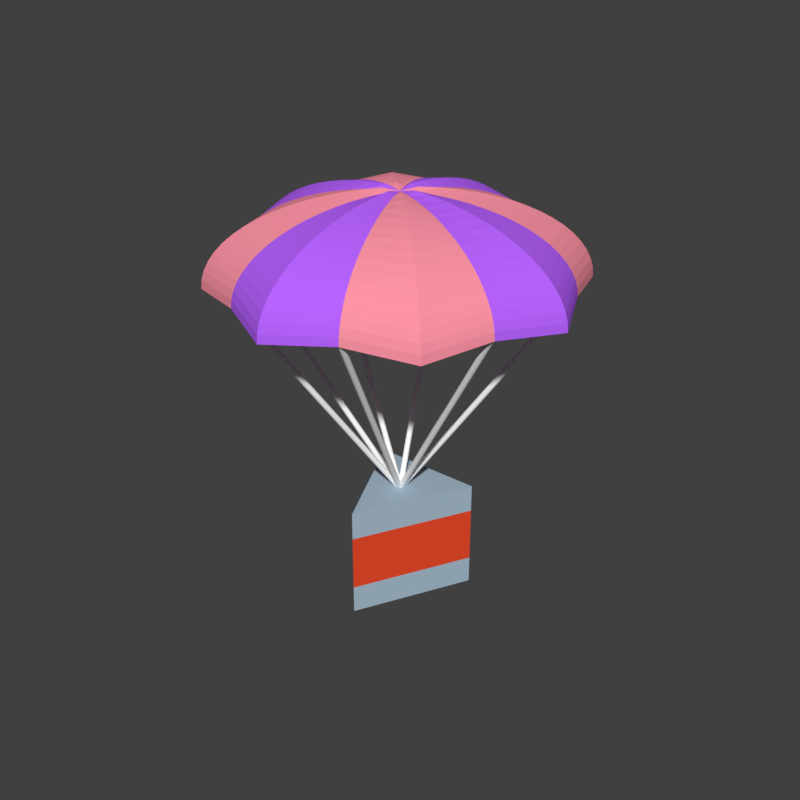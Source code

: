 # Source: ParachuteShields.blend  (saved by Blender 2.79.0; exported with 4.5.12 LTS)
import bpy
from mathutils import Matrix  # noqa: F401  (used for matrix-valued properties, if any)

bpy.ops.wm.read_factory_settings(use_empty=True)
scene = bpy.context.scene
scene.name = 'Scene'

# ---- collections
col_collection_1 = bpy.data.collections.new('Collection 1'); scene.collection.children.link(col_collection_1)

# ---- materials (node trees are filled in below, after node groups)
mat_shieldsgray = bpy.data.materials.new('ShieldsGray')
mat_shieldsgray.alpha_threshold = 0.0
mat_shieldsgray.use_transparent_shadow = False
mat_shieldsgray.diffuse_color = (0.3727, 0.4891, 0.5815, 1.0)
mat_shieldsgray.roughness = 0.5
mat_shieldsred = bpy.data.materials.new('ShieldsRed')
mat_shieldsred.alpha_threshold = 0.0
mat_shieldsred.use_transparent_shadow = False
mat_shieldsred.diffuse_color = (0.8, 0.0667, 0.02364, 1.0)
mat_shieldsred.roughness = 0.5
mat_parachutepink = bpy.data.materials.new('ParachutePink')
mat_parachutepink.alpha_threshold = 0.0
mat_parachutepink.use_transparent_shadow = False
mat_parachutepink.diffuse_color = (1.0, 0.3009, 0.3828, 1.0)
mat_parachutepink.roughness = 0.5
mat_parachutepink.specular_intensity = 0.0
mat_parachuteviolet = bpy.data.materials.new('ParachuteViolet')
mat_parachuteviolet.alpha_threshold = 0.0
mat_parachuteviolet.use_transparent_shadow = False
mat_parachuteviolet.diffuse_color = (0.4781, 0.1258, 1.0, 1.0)
mat_parachuteviolet.roughness = 0.5
mat_parachuteviolet.specular_intensity = 0.0
mat_string = bpy.data.materials.new('String')
mat_string.alpha_threshold = 0.0
mat_string.use_transparent_shadow = False
mat_string.diffuse_color = (1.0, 1.0, 1.0, 1.0)
mat_string.roughness = 0.5
mat_string.specular_intensity = 0.0

# ---- material node trees

# ---- world
world_world = bpy.data.worlds.new('World'); scene.world = world_world
world_world.color = (0.05088, 0.05088, 0.05088)
world_world.use_sun_shadow = False
world_world.sun_shadow_jitter_overblur = 0.0
world_world.cycles.sampling_method = 'MANUAL'

# ---- meshes
me_cube = bpy.data.meshes.new('Cube')
me_cube.from_pydata([(0.0, -4.0, 2.0), (-4.0, 4.0, 2.0), (-4.0, 4.0, 4.0), (0.0, -4.0, 4.0), (4.0, 4.0, 2.0), (4.0, 4.0, 4.0), (-4.0, 4.0, -2.0), (0.0, -4.0, -2.0), (4.0, 4.0, -2.0), (-4.0, 4.0, -4.0), (0.0, -4.0, -4.0), (4.0, 4.0, -4.0)], [], [(0, 3, 2, 1), (1, 2, 5, 4), (4, 5, 3, 0), (4, 0, 7, 8), (5, 2, 3), (8, 7, 10, 11), (1, 4, 8, 6), (0, 1, 6, 7), (9, 11, 10), (6, 8, 11, 9), (7, 6, 9, 10)])
me_cube.polygons.foreach_set('material_index', [0, 0, 0, 1, 0, 0, 1, 1, 0, 0, 0])
me_cube.materials.append(mat_shieldsgray)
me_cube.materials.append(mat_shieldsred)
me_cube.use_remesh_preserve_volume = False
me_cube.use_remesh_preserve_attributes = False
me_cube.use_mirror_vertex_groups = False
me_cube.update()
me_sphere_001 = bpy.data.meshes.new('Sphere.001')
me_sphere_001.from_pydata([(0.0, 1.176, 11.94), (0.0, 2.341, 11.77), (0.0, 4.592, 11.09), (0.0, 5.657, 10.58), (0.0, 6.667, 9.978), (0.0, 8.485, 8.485), (0.0, 9.276, 7.613), (0.0, 9.978, 6.667), (0.0, 11.09, 4.592), (0.0, 11.48, 3.483), (0.0, 11.77, 2.341), (0.0, 12.0, -1.955e-06), (0.4051, 0.978, 11.48), (0.8063, 1.947, 11.33), (1.2, 2.896, 11.07), (1.582, 3.818, 10.71), (1.948, 4.704, 10.26), (2.296, 5.543, 9.716), (2.622, 6.33, 9.085), (2.922, 7.055, 8.373), (3.195, 7.713, 7.588), (3.436, 8.296, 6.737), (3.645, 8.8, 5.827), (3.818, 9.218, 4.869), (3.955, 9.548, 3.871), (4.054, 9.786, 2.843), (4.113, 9.93, 1.795), (4.133, 9.978, 0.7364), (0.8317, 0.8317, 11.94), (1.655, 1.655, 11.77), (2.463, 2.463, 11.48), (3.247, 3.247, 11.09), (4.0, 4.0, 10.58), (4.714, 4.714, 9.978), (5.383, 5.383, 9.276), (6.0, 6.0, 8.485), (6.559, 6.559, 7.613), (7.055, 7.055, 6.667), (7.483, 7.483, 5.657), (7.839, 7.839, 4.592), (8.12, 8.12, 3.483), (8.322, 8.322, 2.341), (8.444, 8.444, 1.176), (8.485, 8.485, -1.955e-06), (0.978, 0.4051, 11.49), (1.947, 0.8063, 11.33), (2.896, 1.2, 11.08), (3.818, 1.582, 10.72), (4.704, 1.948, 10.26), (5.543, 2.296, 9.72), (6.33, 2.622, 9.089), (7.055, 2.922, 8.377), (7.713, 3.195, 7.592), (8.296, 3.436, 6.74), (8.8, 3.645, 5.831), (9.218, 3.818, 4.873), (9.548, 3.955, 3.875), (9.786, 4.054, 2.847), (9.93, 4.113, 1.799), (9.978, 4.133, 0.7402), (1.176, -9.823e-06, 11.94), (2.341, -9.853e-06, 11.77), (3.483, -1.015e-05, 11.48), (4.592, -1.027e-05, 11.09), (5.657, -1.015e-05, 10.58), (6.667, -1.099e-05, 9.978), (7.613, -1.099e-05, 9.276), (8.485, -1.075e-05, 8.485), (9.276, -1.051e-05, 7.613), (9.978, -1.122e-05, 6.667), (10.58, -1.146e-05, 5.657), (11.09, -1.146e-05, 4.592), (11.48, -1.122e-05, 3.483), (11.77, -1.17e-05, 2.341), (11.94, -1.218e-05, 1.176), (12.0, -1.265e-05, -1.955e-06), (0.978, -0.4051, 11.49), (1.947, -0.8063, 11.33), (2.896, -1.2, 11.07), (3.818, -1.582, 10.72), (4.704, -1.948, 10.26), (5.543, -2.296, 9.719), (6.33, -2.622, 9.087), (7.055, -2.922, 8.376), (7.713, -3.195, 7.59), (8.296, -3.436, 6.739), (8.8, -3.645, 5.83), (9.218, -3.818, 4.872), (9.548, -3.955, 3.874), (9.786, -4.054, 2.846), (9.93, -4.113, 1.797), (9.978, -4.133, 0.7388), (0.8317, -0.8317, 11.94), (1.655, -1.655, 11.77), (2.463, -2.463, 11.48), (3.247, -3.247, 11.09), (4.0, -4.0, 10.58), (4.714, -4.714, 9.978), (5.383, -5.383, 9.276), (6.0, -6.0, 8.485), (6.559, -6.559, 7.613), (7.055, -7.055, 6.667), (7.483, -7.483, 5.657), (7.839, -7.839, 4.592), (8.12, -8.12, 3.483), (8.322, -8.322, 2.341), (8.444, -8.444, 1.176), (8.485, -8.485, -1.955e-06), (0.4051, -0.978, 11.49), (0.8063, -1.947, 11.33), (1.2, -2.896, 11.07), (1.582, -3.818, 10.72), (1.948, -4.704, 10.26), (2.296, -5.543, 9.717), (2.622, -6.33, 9.086), (2.922, -7.055, 8.374), (3.195, -7.713, 7.589), (3.436, -8.296, 6.738), (3.645, -8.8, 5.829), (3.818, -9.218, 4.871), (3.955, -9.548, 3.873), (4.054, -9.786, 2.845), (4.113, -9.93, 1.796), (4.133, -9.978, 0.7375), (-3.969e-07, -1.176, 11.94), (-4.863e-07, -2.341, 11.77), (-1.202e-06, -3.483, 11.48), (-1.082e-06, -4.592, 11.09), (-1.44e-06, -5.657, 10.58), (-2.274e-06, -6.667, 9.978), (-2.751e-06, -7.613, 9.276), (-2.513e-06, -8.485, 8.485), (-2.513e-06, -9.276, 7.613), (-3.705e-06, -9.978, 6.667), (-4.182e-06, -10.58, 5.657), (-3.943e-06, -11.09, 4.592), (-2.99e-06, -11.48, 3.483), (-3.943e-06, -11.77, 2.341), (-4.42e-06, -11.94, 1.176), (-4.897e-06, -12.0, -1.955e-06), (-0.4051, -0.978, 11.48), (-0.8063, -1.947, 11.33), (-1.2, -2.896, 11.07), (-1.582, -3.818, 10.71), (-1.948, -4.704, 10.26), (-2.296, -5.543, 9.716), (-2.622, -6.33, 9.085), (-2.922, -7.055, 8.373), (-3.195, -7.713, 7.588), (-3.436, -8.296, 6.737), (-3.645, -8.8, 5.827), (-3.818, -9.218, 4.869), (-3.955, -9.548, 3.871), (-4.054, -9.786, 2.843), (-4.113, -9.93, 1.795), (-4.133, -9.978, 0.7364), (-0.8317, -0.8317, 11.94), (-1.655, -1.655, 11.77), (-2.463, -2.463, 11.48), (-3.247, -3.247, 11.09), (-4.0, -4.0, 10.58), (-4.714, -4.714, 9.978), (-5.383, -5.383, 9.276), (-6.0, -6.0, 8.485), (-6.559, -6.559, 7.613), (-7.055, -7.055, 6.667), (-7.483, -7.483, 5.657), (-7.839, -7.839, 4.592), (-8.12, -8.12, 3.483), (-8.322, -8.322, 2.341), (-8.444, -8.444, 1.176), (-8.485, -8.485, -1.955e-06), (-5.958e-06, -1.189e-05, 11.41), (-0.978, -0.4051, 11.49), (-1.947, -0.8063, 11.33), (-2.896, -1.2, 11.08), (-3.818, -1.582, 10.72), (-4.704, -1.948, 10.26), (-5.543, -2.296, 9.72), (-6.33, -2.622, 9.089), (-7.055, -2.922, 8.377), (-7.713, -3.195, 7.592), (-8.296, -3.436, 6.74), (-8.8, -3.645, 5.831), (-9.218, -3.818, 4.873), (-9.548, -3.955, 3.875), (-9.786, -4.054, 2.847), (-9.93, -4.113, 1.799), (-9.978, -4.133, 0.7402), (-1.176, -9.048e-06, 11.94), (-2.341, -8.601e-06, 11.77), (-3.483, -7.767e-06, 11.48), (-4.592, -8.005e-06, 11.09), (-5.657, -7.409e-06, 10.58), (-6.667, -6.932e-06, 9.978), (-7.613, -5.978e-06, 9.276), (-8.485, -6.694e-06, 8.485), (-9.276, -6.455e-06, 7.613), (-9.978, -5.502e-06, 6.667), (-10.58, -5.025e-06, 5.657), (-11.09, -4.548e-06, 4.592), (-11.48, -6.455e-06, 3.483), (-11.77, -5.025e-06, 2.341), (-11.94, -4.071e-06, 1.176), (-12.0, -5.025e-06, -1.955e-06), (-0.978, 0.4051, 11.49), (-1.947, 0.8063, 11.33), (-2.896, 1.2, 11.07), (-3.818, 1.582, 10.72), (-4.704, 1.948, 10.26), (-5.543, 2.296, 9.719), (-6.33, 2.622, 9.087), (-7.055, 2.922, 8.376), (-7.713, 3.195, 7.59), (-8.296, 3.436, 6.739), (-8.8, 3.645, 5.83), (-9.218, 3.818, 4.872), (-9.548, 3.955, 3.874), (-9.786, 4.054, 2.846), (-9.93, 4.113, 1.797), (-9.978, 4.133, 0.7388), (-0.8317, 0.8317, 11.94), (-1.655, 1.655, 11.77), (-2.463, 2.463, 11.48), (-3.247, 3.247, 11.09), (-4.0, 4.0, 10.58), (-4.714, 4.714, 9.978), (-5.383, 5.383, 9.276), (-6.0, 6.0, 8.485), (-6.559, 6.559, 7.613), (-7.055, 7.055, 6.667), (-7.483, 7.483, 5.657), (-7.839, 7.839, 4.592), (-8.12, 8.12, 3.483), (-8.322, 8.322, 2.341), (-8.444, 8.444, 1.176), (-8.485, 8.485, -1.955e-06), (-0.4051, 0.978, 11.49), (-0.8063, 1.947, 11.33), (-1.2, 2.896, 11.07), (-1.582, 3.818, 10.72), (-1.948, 4.704, 10.26), (-2.296, 5.543, 9.717), (-2.622, 6.33, 9.086), (-2.922, 7.055, 8.374), (-3.195, 7.713, 7.589), (-3.436, 8.296, 6.738), (-3.645, 8.8, 5.829), (-3.818, 9.218, 4.871), (-3.955, 9.548, 3.873), (-4.054, 9.786, 2.845), (-4.113, 9.93, 1.796), (-4.133, 9.978, 0.7375), (2.375e-06, 3.483, 11.48), (4.163e-06, 7.613, 9.276), (5.117e-06, 10.58, 5.657), (5.593e-06, 11.94, 1.176), (0.0002809, 1.109, 12.44), (0.0002356, 2.395, 12.27), (0.0001357, 4.764, 11.56), (0.0001074, 5.878, 11.03), (8.66e-05, 6.933, 10.4), (5.814e-05, 8.832, 8.846), (4.774e-05, 9.657, 7.936), (3.844e-05, 10.39, 6.951), (2.346e-05, 11.55, 4.788), (1.716e-05, 11.96, 3.631), (1.069e-05, 12.26, 2.44), (0.4289, 1.035, 11.98), (0.8652, 2.089, 11.8), (1.269, 3.064, 11.54), (1.665, 4.02, 11.16), (2.046, 4.94, 10.69), (2.409, 5.815, 10.12), (2.748, 6.635, 9.46), (3.062, 7.392, 8.716), (3.346, 8.078, 7.895), (3.598, 8.686, 7.005), (3.815, 9.211, 6.055), (3.996, 9.648, 5.054), (4.139, 9.992, 4.012), (4.241, 10.24, 2.938), (4.304, 10.39, 1.844), (4.324, 10.44, 0.7597), (2.299e-05, 12.5, 0.02578), (0.7835, 0.7848, 12.44), (1.693, 1.694, 12.27), (2.546, 2.547, 11.97), (3.368, 3.369, 11.56), (4.156, 4.156, 11.03), (4.902, 4.903, 10.4), (5.601, 5.601, 9.67), (6.245, 6.245, 8.846), (6.829, 6.829, 7.936), (7.346, 7.346, 6.951), (7.793, 7.793, 5.898), (8.165, 8.165, 4.788), (8.458, 8.458, 3.631), (8.669, 8.669, 2.44), (8.796, 8.796, 1.225), (8.838, 8.838, 0.02578), (1.034, 0.4284, 11.98), (2.088, 0.8651, 11.81), (3.064, 1.269, 11.54), (4.02, 1.665, 11.17), (4.94, 2.046, 10.69), (5.815, 2.409, 10.12), (6.635, 2.748, 9.464), (7.392, 3.062, 8.72), (8.078, 3.346, 7.899), (8.686, 3.598, 7.009), (9.211, 3.815, 6.059), (9.648, 3.996, 5.058), (9.992, 4.139, 4.016), (10.24, 4.241, 2.942), (10.39, 4.304, 1.847), (10.44, 4.324, 0.7635), (1.109, -0.0003558, 12.44), (2.395, -0.0002997, 12.27), (3.601, -0.0002274, 11.97), (4.764, -0.000177, 11.56), (5.878, -0.0001419, 11.03), (6.933, -0.0001176, 10.4), (7.921, -9.819e-05, 9.67), (8.832, -8.241e-05, 8.846), (9.657, -6.919e-05, 7.936), (10.39, -5.895e-05, 6.951), (11.02, -4.947e-05, 5.898), (11.55, -4.07e-05, 4.788), (11.96, -3.23e-05, 3.631), (12.26, -2.528e-05, 2.44), (12.44, -1.859e-05, 1.225), (12.5, -4.182e-05, 0.02578), (1.035, -0.4286, 11.98), (2.089, -0.8651, 11.81), (3.064, -1.269, 11.54), (4.02, -1.665, 11.17), (4.94, -2.046, 10.69), (5.815, -2.409, 10.12), (6.635, -2.748, 9.463), (7.392, -3.062, 8.718), (8.078, -3.346, 7.897), (8.686, -3.598, 7.008), (9.211, -3.815, 6.058), (9.648, -3.996, 5.057), (9.992, -4.139, 4.014), (10.24, -4.241, 2.941), (10.39, -4.304, 1.846), (10.44, -4.324, 0.7621), (0.7839, -0.7843, 12.44), (1.693, -1.694, 12.27), (2.546, -2.546, 11.97), (3.369, -3.369, 11.56), (4.156, -4.156, 11.03), (4.902, -4.903, 10.4), (5.601, -5.601, 9.67), (6.245, -6.245, 8.846), (6.829, -6.829, 7.936), (7.346, -7.346, 6.951), (7.793, -7.793, 5.898), (8.165, -8.165, 4.788), (8.458, -8.458, 3.631), (8.669, -8.669, 2.44), (8.796, -8.796, 1.225), (8.838, -8.838, 0.02578), (0.4287, -1.035, 11.98), (0.8652, -2.089, 11.81), (1.269, -3.064, 11.54), (1.665, -4.02, 11.17), (2.046, -4.94, 10.69), (2.409, -5.815, 10.12), (2.748, -6.635, 9.461), (3.062, -7.392, 8.717), (3.346, -8.078, 7.896), (3.598, -8.686, 7.006), (3.815, -9.211, 6.056), (3.996, -9.648, 5.055), (4.139, -9.992, 4.013), (4.241, -10.24, 2.939), (4.304, -10.39, 1.845), (4.324, -10.44, 0.7608), (-0.0002812, -1.109, 12.44), (-0.0002363, -2.395, 12.27), (-0.0001782, -3.601, 11.97), (-0.000137, -4.764, 11.56), (-0.000109, -5.878, 11.03), (-8.917e-05, -6.933, 10.4), (-7.389e-05, -7.921, 9.67), (-6.093e-05, -8.832, 8.846), (-5.038e-05, -9.657, 7.936), (-4.274e-05, -10.39, 6.951), (-3.532e-05, -11.02, 5.898), (-2.794e-05, -11.55, 4.788), (-2.023e-05, -11.96, 3.631), (-1.517e-05, -12.26, 2.44), (-9.744e-06, -12.44, 1.225), (-2.878e-05, -12.5, 0.02578), (-0.4289, -1.035, 11.98), (-0.8652, -2.089, 11.8), (-1.269, -3.064, 11.54), (-1.665, -4.02, 11.16), (-2.046, -4.94, 10.69), (-2.409, -5.815, 10.12), (-2.748, -6.635, 9.46), (-3.062, -7.392, 8.716), (-3.346, -8.078, 7.895), (-3.598, -8.686, 7.005), (-3.815, -9.211, 6.055), (-3.996, -9.648, 5.054), (-4.139, -9.992, 4.012), (-4.241, -10.24, 2.938), (-4.304, -10.39, 1.844), (-4.324, -10.44, 0.7597), (-0.7834, -0.7848, 12.44), (-1.693, -1.694, 12.27), (-2.546, -2.547, 11.97), (-3.368, -3.369, 11.56), (-4.156, -4.156, 11.03), (-4.902, -4.903, 10.4), (-5.601, -5.601, 9.67), (-6.245, -6.245, 8.846), (-6.829, -6.829, 7.936), (-7.346, -7.346, 6.951), (-7.793, -7.793, 5.898), (-8.165, -8.165, 4.788), (-8.458, -8.458, 3.631), (-8.669, -8.669, 2.44), (-8.796, -8.796, 1.225), (-8.838, -8.838, 0.02578), (-5.349e-06, -1.164e-05, 11.91), (-1.034, -0.4284, 11.98), (-2.088, -0.8651, 11.81), (-3.064, -1.269, 11.54), (-4.02, -1.665, 11.17), (-4.94, -2.046, 10.69), (-5.815, -2.409, 10.12), (-6.635, -2.748, 9.464), (-7.392, -3.062, 8.72), (-8.078, -3.346, 7.899), (-8.686, -3.598, 7.009), (-9.211, -3.815, 6.059), (-9.648, -3.996, 5.058), (-9.992, -4.139, 4.016), (-10.24, -4.241, 2.942), (-10.39, -4.304, 1.847), (-10.44, -4.324, 0.7635), (-1.109, 0.0003369, 12.44), (-2.395, 0.0002812, 12.27), (-3.601, 0.0002096, 11.97), (-4.764, 0.0001588, 11.56), (-5.878, 0.0001245, 11.03), (-6.933, 9.968e-05, 10.4), (-7.921, 8.14e-05, 9.67), (-8.832, 6.504e-05, 8.846), (-9.657, 5.237e-05, 7.936), (-10.39, 4.232e-05, 6.951), (-11.02, 3.305e-05, 5.898), (-11.55, 2.494e-05, 4.788), (-11.96, 1.463e-05, 3.631), (-12.26, 8.707e-06, 2.44), (-12.44, 2.594e-06, 1.225), (-12.5, 2.411e-05, 0.02578), (-1.035, 0.4285, 11.98), (-2.089, 0.8651, 11.81), (-3.064, 1.269, 11.54), (-4.02, 1.665, 11.17), (-4.94, 2.046, 10.69), (-5.815, 2.409, 10.12), (-6.635, 2.748, 9.463), (-7.392, 3.062, 8.718), (-8.078, 3.346, 7.897), (-8.686, 3.598, 7.008), (-9.211, 3.815, 6.058), (-9.648, 3.996, 5.057), (-9.992, 4.139, 4.014), (-10.24, 4.241, 2.941), (-10.39, 4.304, 1.846), (-10.44, 4.324, 0.7621), (-0.7839, 0.7843, 12.44), (-1.693, 1.694, 12.27), (-2.546, 2.546, 11.97), (-3.369, 3.369, 11.56), (-4.156, 4.156, 11.03), (-4.902, 4.903, 10.4), (-5.601, 5.601, 9.67), (-6.245, 6.245, 8.846), (-6.829, 6.829, 7.936), (-7.346, 7.346, 6.951), (-7.793, 7.793, 5.898), (-8.165, 8.165, 4.788), (-8.458, 8.458, 3.631), (-8.669, 8.669, 2.44), (-8.796, 8.796, 1.225), (-8.838, 8.838, 0.02578), (-0.4287, 1.035, 11.98), (-0.8652, 2.089, 11.81), (-1.269, 3.064, 11.54), (-1.665, 4.02, 11.17), (-2.046, 4.94, 10.69), (-2.409, 5.815, 10.12), (-2.748, 6.635, 9.461), (-3.062, 7.392, 8.717), (-3.346, 8.078, 7.896), (-3.598, 8.686, 7.006), (-3.815, 9.211, 6.056), (-3.996, 9.648, 5.055), (-4.139, 9.992, 4.013), (-4.241, 10.24, 2.939), (-4.304, 10.39, 1.845), (-4.324, 10.44, 0.7608), (3.654e-05, 11.02, 5.898), (1.14e-05, 12.44, 1.225), (0.0001796, 3.601, 11.97), (7.555e-05, 7.921, 9.67)], [], [(256, 26, 25, 10), (1, 13, 12, 0), (11, 27, 26, 256), (253, 14, 13, 1), (2, 15, 14, 253), (3, 16, 15, 2), (4, 17, 16, 3), (254, 18, 17, 4), (5, 19, 18, 254), (6, 20, 19, 5), (7, 21, 20, 6), (255, 22, 21, 7), (8, 23, 22, 255), (9, 24, 23, 8), (10, 25, 24, 9), (0, 12, 172), (21, 37, 36, 20), (22, 38, 37, 21), (23, 39, 38, 22), (24, 40, 39, 23), (25, 41, 40, 24), (12, 28, 172), (26, 42, 41, 25), (13, 29, 28, 12), (27, 43, 42, 26), (14, 30, 29, 13), (15, 31, 30, 14), (16, 32, 31, 15), (17, 33, 32, 16), (18, 34, 33, 17), (19, 35, 34, 18), (20, 36, 35, 19), (39, 55, 54, 38), (40, 56, 55, 39), (41, 57, 56, 40), (28, 44, 172), (42, 58, 57, 41), (29, 45, 44, 28), (43, 59, 58, 42), (30, 46, 45, 29), (31, 47, 46, 30), (32, 48, 47, 31), (33, 49, 48, 32), (34, 50, 49, 33), (35, 51, 50, 34), (36, 52, 51, 35), (37, 53, 52, 36), (38, 54, 53, 37), (57, 73, 72, 56), (44, 60, 172), (58, 74, 73, 57), (45, 61, 60, 44), (59, 75, 74, 58), (46, 62, 61, 45), (47, 63, 62, 46), (48, 64, 63, 47), (49, 65, 64, 48), (50, 66, 65, 49), (51, 67, 66, 50), (52, 68, 67, 51), (53, 69, 68, 52), (54, 70, 69, 53), (55, 71, 70, 54), (56, 72, 71, 55), (61, 77, 76, 60), (75, 91, 90, 74), (62, 78, 77, 61), (63, 79, 78, 62), (64, 80, 79, 63), (65, 81, 80, 64), (66, 82, 81, 65), (67, 83, 82, 66), (68, 84, 83, 67), (69, 85, 84, 68), (70, 86, 85, 69), (71, 87, 86, 70), (72, 88, 87, 71), (73, 89, 88, 72), (60, 76, 172), (74, 90, 89, 73), (79, 95, 94, 78), (80, 96, 95, 79), (81, 97, 96, 80), (82, 98, 97, 81), (83, 99, 98, 82), (84, 100, 99, 83), (85, 101, 100, 84), (86, 102, 101, 85), (87, 103, 102, 86), (88, 104, 103, 87), (89, 105, 104, 88), (76, 92, 172), (90, 106, 105, 89), (77, 93, 92, 76), (91, 107, 106, 90), (78, 94, 93, 77), (97, 113, 112, 96), (98, 114, 113, 97), (99, 115, 114, 98), (100, 116, 115, 99), (101, 117, 116, 100), (102, 118, 117, 101), (103, 119, 118, 102), (104, 120, 119, 103), (105, 121, 120, 104), (92, 108, 172), (106, 122, 121, 105), (93, 109, 108, 92), (107, 123, 122, 106), (94, 110, 109, 93), (95, 111, 110, 94), (96, 112, 111, 95), (115, 131, 130, 114), (116, 132, 131, 115), (117, 133, 132, 116), (118, 134, 133, 117), (119, 135, 134, 118), (120, 136, 135, 119), (121, 137, 136, 120), (108, 124, 172), (122, 138, 137, 121), (109, 125, 124, 108), (123, 139, 138, 122), (110, 126, 125, 109), (111, 127, 126, 110), (112, 128, 127, 111), (113, 129, 128, 112), (114, 130, 129, 113), (133, 149, 148, 132), (134, 150, 149, 133), (135, 151, 150, 134), (136, 152, 151, 135), (137, 153, 152, 136), (124, 140, 172), (138, 154, 153, 137), (125, 141, 140, 124), (139, 155, 154, 138), (126, 142, 141, 125), (127, 143, 142, 126), (128, 144, 143, 127), (129, 145, 144, 128), (130, 146, 145, 129), (131, 147, 146, 130), (132, 148, 147, 131), (151, 167, 166, 150), (152, 168, 167, 151), (153, 169, 168, 152), (140, 156, 172), (154, 170, 169, 153), (141, 157, 156, 140), (155, 171, 170, 154), (142, 158, 157, 141), (143, 159, 158, 142), (144, 160, 159, 143), (145, 161, 160, 144), (146, 162, 161, 145), (147, 163, 162, 146), (148, 164, 163, 147), (149, 165, 164, 148), (150, 166, 165, 149), (169, 186, 185, 168), (156, 173, 172), (170, 187, 186, 169), (157, 174, 173, 156), (171, 188, 187, 170), (158, 175, 174, 157), (159, 176, 175, 158), (160, 177, 176, 159), (161, 178, 177, 160), (162, 179, 178, 161), (163, 180, 179, 162), (164, 181, 180, 163), (165, 182, 181, 164), (166, 183, 182, 165), (167, 184, 183, 166), (168, 185, 184, 167), (188, 204, 203, 187), (175, 191, 190, 174), (176, 192, 191, 175), (177, 193, 192, 176), (178, 194, 193, 177), (179, 195, 194, 178), (180, 196, 195, 179), (181, 197, 196, 180), (182, 198, 197, 181), (183, 199, 198, 182), (184, 200, 199, 183), (185, 201, 200, 184), (186, 202, 201, 185), (173, 189, 172), (187, 203, 202, 186), (174, 190, 189, 173), (193, 209, 208, 192), (194, 210, 209, 193), (195, 211, 210, 194), (196, 212, 211, 195), (197, 213, 212, 196), (198, 214, 213, 197), (199, 215, 214, 198), (200, 216, 215, 199), (201, 217, 216, 200), (202, 218, 217, 201), (189, 205, 172), (203, 219, 218, 202), (190, 206, 205, 189), (204, 220, 219, 203), (191, 207, 206, 190), (192, 208, 207, 191), (211, 227, 226, 210), (212, 228, 227, 211), (213, 229, 228, 212), (214, 230, 229, 213), (215, 231, 230, 214), (216, 232, 231, 215), (217, 233, 232, 216), (218, 234, 233, 217), (205, 221, 172), (219, 235, 234, 218), (206, 222, 221, 205), (220, 236, 235, 219), (207, 223, 222, 206), (208, 224, 223, 207), (209, 225, 224, 208), (210, 226, 225, 209), (229, 245, 244, 228), (230, 246, 245, 229), (231, 247, 246, 230), (232, 248, 247, 231), (233, 249, 248, 232), (234, 250, 249, 233), (221, 237, 172), (235, 251, 250, 234), (222, 238, 237, 221), (236, 252, 251, 235), (223, 239, 238, 222), (224, 240, 239, 223), (225, 241, 240, 224), (226, 242, 241, 225), (227, 243, 242, 226), (228, 244, 243, 227), (247, 255, 7, 246), (248, 8, 255, 247), (249, 9, 8, 248), (250, 10, 9, 249), (237, 0, 172), (251, 256, 10, 250), (238, 1, 0, 237), (252, 11, 256, 251), (239, 253, 1, 238), (240, 2, 253, 239), (241, 3, 2, 240), (242, 4, 3, 241), (243, 254, 4, 242), (244, 5, 254, 243), (245, 6, 5, 244), (246, 7, 6, 245), (511, 267, 281, 282), (258, 257, 268, 269), (284, 511, 282, 283), (512, 258, 269, 270), (259, 512, 270, 271), (260, 259, 271, 272), (261, 260, 272, 273), (513, 261, 273, 274), (262, 513, 274, 275), (263, 262, 275, 276), (264, 263, 276, 277), (510, 264, 277, 278), (265, 510, 278, 279), (266, 265, 279, 280), (267, 266, 280, 281), (257, 429, 268), (277, 276, 293, 294), (278, 277, 294, 295), (279, 278, 295, 296), (280, 279, 296, 297), (281, 280, 297, 298), (268, 429, 285), (282, 281, 298, 299), (269, 268, 285, 286), (283, 282, 299, 300), (270, 269, 286, 287), (271, 270, 287, 288), (272, 271, 288, 289), (273, 272, 289, 290), (274, 273, 290, 291), (275, 274, 291, 292), (276, 275, 292, 293), (296, 295, 311, 312), (297, 296, 312, 313), (298, 297, 313, 314), (285, 429, 301), (299, 298, 314, 315), (286, 285, 301, 302), (300, 299, 315, 316), (287, 286, 302, 303), (288, 287, 303, 304), (289, 288, 304, 305), (290, 289, 305, 306), (291, 290, 306, 307), (292, 291, 307, 308), (293, 292, 308, 309), (294, 293, 309, 310), (295, 294, 310, 311), (314, 313, 329, 330), (301, 429, 317), (315, 314, 330, 331), (302, 301, 317, 318), (316, 315, 331, 332), (303, 302, 318, 319), (304, 303, 319, 320), (305, 304, 320, 321), (306, 305, 321, 322), (307, 306, 322, 323), (308, 307, 323, 324), (309, 308, 324, 325), (310, 309, 325, 326), (311, 310, 326, 327), (312, 311, 327, 328), (313, 312, 328, 329), (318, 317, 333, 334), (332, 331, 347, 348), (319, 318, 334, 335), (320, 319, 335, 336), (321, 320, 336, 337), (322, 321, 337, 338), (323, 322, 338, 339), (324, 323, 339, 340), (325, 324, 340, 341), (326, 325, 341, 342), (327, 326, 342, 343), (328, 327, 343, 344), (329, 328, 344, 345), (330, 329, 345, 346), (317, 429, 333), (331, 330, 346, 347), (336, 335, 351, 352), (337, 336, 352, 353), (338, 337, 353, 354), (339, 338, 354, 355), (340, 339, 355, 356), (341, 340, 356, 357), (342, 341, 357, 358), (343, 342, 358, 359), (344, 343, 359, 360), (345, 344, 360, 361), (346, 345, 361, 362), (333, 429, 349), (347, 346, 362, 363), (334, 333, 349, 350), (348, 347, 363, 364), (335, 334, 350, 351), (354, 353, 369, 370), (355, 354, 370, 371), (356, 355, 371, 372), (357, 356, 372, 373), (358, 357, 373, 374), (359, 358, 374, 375), (360, 359, 375, 376), (361, 360, 376, 377), (362, 361, 377, 378), (349, 429, 365), (363, 362, 378, 379), (350, 349, 365, 366), (364, 363, 379, 380), (351, 350, 366, 367), (352, 351, 367, 368), (353, 352, 368, 369), (372, 371, 387, 388), (373, 372, 388, 389), (374, 373, 389, 390), (375, 374, 390, 391), (376, 375, 391, 392), (377, 376, 392, 393), (378, 377, 393, 394), (365, 429, 381), (379, 378, 394, 395), (366, 365, 381, 382), (380, 379, 395, 396), (367, 366, 382, 383), (368, 367, 383, 384), (369, 368, 384, 385), (370, 369, 385, 386), (371, 370, 386, 387), (390, 389, 405, 406), (391, 390, 406, 407), (392, 391, 407, 408), (393, 392, 408, 409), (394, 393, 409, 410), (381, 429, 397), (395, 394, 410, 411), (382, 381, 397, 398), (396, 395, 411, 412), (383, 382, 398, 399), (384, 383, 399, 400), (385, 384, 400, 401), (386, 385, 401, 402), (387, 386, 402, 403), (388, 387, 403, 404), (389, 388, 404, 405), (408, 407, 423, 424), (409, 408, 424, 425), (410, 409, 425, 426), (397, 429, 413), (411, 410, 426, 427), (398, 397, 413, 414), (412, 411, 427, 428), (399, 398, 414, 415), (400, 399, 415, 416), (401, 400, 416, 417), (402, 401, 417, 418), (403, 402, 418, 419), (404, 403, 419, 420), (405, 404, 420, 421), (406, 405, 421, 422), (407, 406, 422, 423), (426, 425, 442, 443), (413, 429, 430), (427, 426, 443, 444), (414, 413, 430, 431), (428, 427, 444, 445), (415, 414, 431, 432), (416, 415, 432, 433), (417, 416, 433, 434), (418, 417, 434, 435), (419, 418, 435, 436), (420, 419, 436, 437), (421, 420, 437, 438), (422, 421, 438, 439), (423, 422, 439, 440), (424, 423, 440, 441), (425, 424, 441, 442), (445, 444, 460, 461), (432, 431, 447, 448), (433, 432, 448, 449), (434, 433, 449, 450), (435, 434, 450, 451), (436, 435, 451, 452), (437, 436, 452, 453), (438, 437, 453, 454), (439, 438, 454, 455), (440, 439, 455, 456), (441, 440, 456, 457), (442, 441, 457, 458), (443, 442, 458, 459), (430, 429, 446), (444, 443, 459, 460), (431, 430, 446, 447), (450, 449, 465, 466), (451, 450, 466, 467), (452, 451, 467, 468), (453, 452, 468, 469), (454, 453, 469, 470), (455, 454, 470, 471), (456, 455, 471, 472), (457, 456, 472, 473), (458, 457, 473, 474), (459, 458, 474, 475), (446, 429, 462), (460, 459, 475, 476), (447, 446, 462, 463), (461, 460, 476, 477), (448, 447, 463, 464), (449, 448, 464, 465), (468, 467, 483, 484), (469, 468, 484, 485), (470, 469, 485, 486), (471, 470, 486, 487), (472, 471, 487, 488), (473, 472, 488, 489), (474, 473, 489, 490), (475, 474, 490, 491), (462, 429, 478), (476, 475, 491, 492), (463, 462, 478, 479), (477, 476, 492, 493), (464, 463, 479, 480), (465, 464, 480, 481), (466, 465, 481, 482), (467, 466, 482, 483), (486, 485, 501, 502), (487, 486, 502, 503), (488, 487, 503, 504), (489, 488, 504, 505), (490, 489, 505, 506), (491, 490, 506, 507), (478, 429, 494), (492, 491, 507, 508), (479, 478, 494, 495), (493, 492, 508, 509), (480, 479, 495, 496), (481, 480, 496, 497), (482, 481, 497, 498), (483, 482, 498, 499), (484, 483, 499, 500), (485, 484, 500, 501), (504, 503, 264, 510), (505, 504, 510, 265), (506, 505, 265, 266), (507, 506, 266, 267), (494, 429, 257), (508, 507, 267, 511), (495, 494, 257, 258), (509, 508, 511, 284), (496, 495, 258, 512), (497, 496, 512, 259), (498, 497, 259, 260), (499, 498, 260, 261), (500, 499, 261, 513), (501, 500, 513, 262), (502, 501, 262, 263), (503, 502, 263, 264), (252, 236, 493, 509), (236, 220, 477, 493), (204, 188, 445, 461), (75, 59, 316, 332), (220, 204, 461, 477), (59, 43, 300, 316), (43, 27, 283, 300), (171, 155, 412, 428), (188, 171, 428, 445), (155, 139, 396, 412), (139, 123, 380, 396), (123, 107, 364, 380), (11, 252, 509, 284), (27, 11, 284, 283), (107, 91, 348, 364), (91, 75, 332, 348)])
me_sphere_001.polygons.foreach_set('material_index', [1, 1, 1, 1, 1, 1, 1, 1, 1, 1, 1, 1, 1, 1, 1, 1, 0, 0, 0, 0, 0, 0, 0, 0, 0, 0, 0, 0, 0, 0, 0, 0, 0, 0, 0, 0, 0, 0, 0, 0, 0, 0, 0, 0, 0, 0, 0, 0, 1, 1, 1, 1, 1, 1, 1, 1, 1, 1, 1, 1, 1, 1, 1, 1, 1, 1, 1, 1, 1, 1, 1, 1, 1, 1, 1, 1, 1, 1, 1, 1, 0, 0, 0, 0, 0, 0, 0, 0, 0, 0, 0, 0, 0, 0, 0, 0, 0, 0, 0, 0, 0, 0, 0, 0, 0, 0, 0, 0, 0, 0, 0, 0, 1, 1, 1, 1, 1, 1, 1, 1, 1, 1, 1, 1, 1, 1, 1, 1, 1, 1, 1, 1, 1, 1, 1, 1, 1, 1, 1, 1, 1, 1, 1, 1, 0, 0, 0, 0, 0, 0, 0, 0, 0, 0, 0, 0, 0, 0, 0, 0, 0, 0, 0, 0, 0, 0, 0, 0, 0, 0, 0, 0, 0, 0, 0, 0, 1, 1, 1, 1, 1, 1, 1, 1, 1, 1, 1, 1, 1, 1, 1, 1, 1, 1, 1, 1, 1, 1, 1, 1, 1, 1, 1, 1, 1, 1, 1, 1, 0, 0, 0, 0, 0, 0, 0, 0, 0, 0, 0, 0, 0, 0, 0, 0, 0, 0, 0, 0, 0, 0, 0, 0, 0, 0, 0, 0, 0, 0, 0, 0, 1, 1, 1, 1, 1, 1, 1, 1, 1, 1, 1, 1, 1, 1, 1, 1, 1, 1, 1, 1, 1, 1, 1, 1, 1, 1, 1, 1, 1, 1, 1, 1, 0, 0, 0, 0, 0, 0, 0, 0, 0, 0, 0, 0, 0, 0, 0, 0, 0, 0, 0, 0, 0, 0, 0, 0, 0, 0, 0, 0, 0, 0, 0, 0, 1, 1, 1, 1, 1, 1, 1, 1, 1, 1, 1, 1, 1, 1, 1, 1, 1, 1, 1, 1, 1, 1, 1, 1, 1, 1, 1, 1, 1, 1, 1, 1, 0, 0, 0, 0, 0, 0, 0, 0, 0, 0, 0, 0, 0, 0, 0, 0, 0, 0, 0, 0, 0, 0, 0, 0, 0, 0, 0, 0, 0, 0, 0, 0, 1, 1, 1, 1, 1, 1, 1, 1, 1, 1, 1, 1, 1, 1, 1, 1, 1, 1, 1, 1, 1, 1, 1, 1, 1, 1, 1, 1, 1, 1, 1, 1, 0, 0, 0, 0, 0, 0, 0, 0, 0, 0, 0, 0, 0, 0, 0, 0, 0, 0, 0, 0, 0, 0, 0, 0, 0, 0, 0, 0, 0, 0, 0, 0, 1, 1, 1, 1, 1, 1, 1, 1, 1, 1, 1, 1, 1, 1, 1, 1, 1, 1, 1, 1, 1, 1, 1, 1, 1, 1, 1, 1, 1, 1, 1, 1, 0, 0, 0, 0, 0, 0, 0, 0, 0, 0, 0, 0, 0, 0, 0, 0, 0, 0, 0, 0, 0, 0, 0, 0, 0, 0, 0, 0, 0, 0, 0, 0, 1, 1, 1, 1, 1, 1, 1, 1, 1, 1, 1, 1, 1, 1, 1, 1, 0, 0, 1, 1, 1, 0, 0, 0, 0, 1, 1, 0, 1, 1, 0, 1])
me_sphere_001.materials.append(mat_parachutepink)
me_sphere_001.materials.append(mat_parachuteviolet)
me_sphere_001.use_remesh_preserve_volume = False
me_sphere_001.use_remesh_preserve_attributes = False
me_sphere_001.use_mirror_vertex_groups = False
me_sphere_001.update()
me_cylinder_007 = bpy.data.meshes.new('Cylinder.007')
me_cylinder_007.from_pydata([(1.085e-05, 0.2, -9.5), (-1.086e-05, 0.2, 9.5), (0.03903, 0.1962, -9.5), (0.03901, 0.1962, 9.5), (0.07655, 0.1848, -9.5), (0.07653, 0.1848, 9.5), (0.1111, 0.1663, -9.5), (0.1111, 0.1663, 9.5), (0.1414, 0.1414, -9.5), (0.1414, 0.1414, 9.5), (0.1663, 0.1111, -9.5), (0.1663, 0.1111, 9.5), (0.1848, 0.07654, -9.5), (0.1848, 0.07654, 9.5), (0.1962, 0.03902, -9.5), (0.1961, 0.03902, 9.5), (0.2, 1.207e-06, -9.5), (0.2, -1.177e-06, 9.5), (0.1962, -0.03902, -9.5), (0.1961, -0.03902, 9.5), (0.1848, -0.07654, -9.5), (0.1848, -0.07654, 9.5), (0.1663, -0.1111, -9.5), (0.1663, -0.1111, 9.5), (0.1414, -0.1414, -9.5), (0.1414, -0.1414, 9.5), (0.1111, -0.1663, -9.5), (0.1111, -0.1663, 9.5), (0.07655, -0.1848, -9.5), (0.07653, -0.1848, 9.5), (0.03903, -0.1962, -9.5), (0.03901, -0.1962, 9.5), (1.079e-05, -0.2, -9.5), (-1.092e-05, -0.2, 9.5), (-0.03901, -0.1962, -9.5), (-0.03903, -0.1962, 9.5), (-0.07653, -0.1848, -9.5), (-0.07655, -0.1848, 9.5), (-0.1111, -0.1663, -9.5), (-0.1111, -0.1663, 9.5), (-0.1414, -0.1414, -9.5), (-0.1414, -0.1414, 9.5), (-0.1663, -0.1111, -9.5), (-0.1663, -0.1111, 9.5), (-0.1848, -0.07654, -9.5), (-0.1848, -0.07654, 9.5), (-0.1961, -0.03902, -9.5), (-0.1962, -0.03902, 9.5), (-0.2, 1.385e-06, -9.5), (-0.2, -9.99e-07, 9.5), (-0.1961, 0.03902, -9.5), (-0.1962, 0.03902, 9.5), (-0.1848, 0.07654, -9.5), (-0.1848, 0.07654, 9.5), (-0.1663, 0.1111, -9.5), (-0.1663, 0.1111, 9.5), (-0.1414, 0.1414, -9.5), (-0.1414, 0.1414, 9.5), (-0.1111, 0.1663, -9.5), (-0.1111, 0.1663, 9.5), (-0.07653, 0.1848, -9.5), (-0.07655, 0.1848, 9.5), (-0.03901, 0.1962, -9.5), (-0.03903, 0.1962, 9.5)], [], [(0, 1, 3, 2), (2, 3, 5, 4), (4, 5, 7, 6), (6, 7, 9, 8), (8, 9, 11, 10), (10, 11, 13, 12), (12, 13, 15, 14), (14, 15, 17, 16), (16, 17, 19, 18), (18, 19, 21, 20), (20, 21, 23, 22), (22, 23, 25, 24), (24, 25, 27, 26), (26, 27, 29, 28), (28, 29, 31, 30), (30, 31, 33, 32), (32, 33, 35, 34), (34, 35, 37, 36), (36, 37, 39, 38), (38, 39, 41, 40), (40, 41, 43, 42), (42, 43, 45, 44), (44, 45, 47, 46), (46, 47, 49, 48), (48, 49, 51, 50), (50, 51, 53, 52), (52, 53, 55, 54), (54, 55, 57, 56), (56, 57, 59, 58), (58, 59, 61, 60), (3, 1, 63, 61, 59, 57, 55, 53, 51, 49, 47, 45, 43, 41, 39, 37, 35, 33, 31, 29, 27, 25, 23, 21, 19, 17, 15, 13, 11, 9, 7, 5), (60, 61, 63, 62), (62, 63, 1, 0), (0, 2, 4, 6, 8, 10, 12, 14, 16, 18, 20, 22, 24, 26, 28, 30, 32, 34, 36, 38, 40, 42, 44, 46, 48, 50, 52, 54, 56, 58, 60, 62)])
me_cylinder_007.materials.append(mat_string)
me_cylinder_007.use_remesh_preserve_volume = False
me_cylinder_007.use_remesh_preserve_attributes = False
me_cylinder_007.use_mirror_vertex_groups = False
me_cylinder_007.update()
me_sphere_003 = bpy.data.meshes.new('Sphere.003')
me_sphere_003.from_pydata([(0.0, 0.009802, 0.09952), (0.0, 0.03827, 0.09239), (0.0, 0.04714, 0.08819), (0.0, 0.05556, 0.08315), (0.0, 0.07071, 0.07071), (0.0, 0.0773, 0.06344), (0.0, 0.08315, 0.05556), (0.0, 0.08819, 0.04714), (0.0, 0.09239, 0.03827), (0.0, 0.09569, 0.02903), (0.0, 0.09808, 0.01951), (0.0, 0.09952, 0.009802), (0.0, 0.1, -1.629e-08), (0.0, 0.09952, -0.009802), (0.0, 0.09808, -0.01951), (0.0, 0.09569, -0.02903), (0.0, 0.09239, -0.03827), (0.0, 0.08819, -0.04714), (0.0, 0.08315, -0.05556), (0.0, 0.0773, -0.06344), (0.0, 0.07071, -0.07071), (0.0, 0.06344, -0.0773), (0.0, 0.05556, -0.08315), (0.0, 0.04714, -0.08819), (0.0, 0.03827, -0.09239), (0.0, 0.02903, -0.09569), (0.0, 0.009802, -0.09952), (0.003751, 0.009056, 0.09952), (0.007466, 0.01802, 0.09808), (0.01111, 0.02682, 0.09569), (0.01464, 0.03536, 0.09239), (0.01804, 0.04355, 0.08819), (0.02126, 0.05133, 0.08315), (0.02428, 0.05861, 0.0773), (0.02706, 0.06533, 0.07071), (0.02958, 0.07142, 0.06344), (0.03182, 0.07682, 0.05556), (0.03375, 0.08148, 0.04714), (0.03536, 0.08536, 0.03827), (0.03662, 0.08841, 0.02903), (0.03753, 0.09061, 0.01951), (0.03808, 0.09194, 0.009802), (0.03827, 0.09239, -1.629e-08), (0.03808, 0.09194, -0.009802), (0.03753, 0.09061, -0.01951), (0.03662, 0.08841, -0.02903), (0.03536, 0.08536, -0.03827), (0.03375, 0.08148, -0.04714), (0.03182, 0.07682, -0.05556), (0.02958, 0.07142, -0.06344), (0.02706, 0.06533, -0.07071), (0.02428, 0.05861, -0.0773), (0.02126, 0.05133, -0.08315), (0.01804, 0.04355, -0.08819), (0.01464, 0.03536, -0.09239), (0.01111, 0.02682, -0.09569), (0.007466, 0.01802, -0.09808), (0.003751, 0.009056, -0.09952), (0.006931, 0.006931, 0.09952), (0.0138, 0.01379, 0.09808), (0.02053, 0.02053, 0.09569), (0.02706, 0.02706, 0.09239), (0.03333, 0.03333, 0.08819), (0.03928, 0.03928, 0.08315), (0.04486, 0.04486, 0.0773), (0.05, 0.05, 0.07071), (0.05466, 0.05466, 0.06344), (0.05879, 0.05879, 0.05556), (0.06236, 0.06236, 0.04714), (0.06533, 0.06533, 0.03827), (0.06767, 0.06767, 0.02903), (0.06935, 0.06935, 0.01951), (0.07037, 0.07037, 0.009802), (0.07071, 0.07071, -1.629e-08), (0.07037, 0.07037, -0.009802), (0.06935, 0.06935, -0.01951), (0.06767, 0.06767, -0.02903), (0.06533, 0.06533, -0.03827), (0.06236, 0.06236, -0.04714), (0.05879, 0.05879, -0.05556), (0.05466, 0.05466, -0.06344), (0.05, 0.05, -0.07071), (0.04486, 0.04486, -0.0773), (0.03928, 0.03928, -0.08315), (0.03333, 0.03333, -0.08819), (0.02706, 0.02706, -0.09239), (0.02053, 0.02053, -0.09569), (0.01379, 0.01379, -0.09808), (0.006931, 0.006931, -0.09952), (0.009056, 0.003751, 0.09952), (0.01802, 0.007466, 0.09808), (0.02682, 0.01111, 0.09569), (0.03536, 0.01464, 0.09239), (0.04355, 0.01804, 0.08819), (0.05133, 0.02126, 0.08315), (0.05861, 0.02428, 0.0773), (0.06533, 0.02706, 0.07071), (0.07142, 0.02958, 0.06344), (0.07682, 0.03182, 0.05556), (0.08148, 0.03375, 0.04714), (0.08536, 0.03536, 0.03827), (0.08841, 0.03662, 0.02903), (0.09061, 0.03753, 0.01951), (0.09194, 0.03808, 0.009802), (0.09239, 0.03827, -1.629e-08), (0.09194, 0.03808, -0.009802), (0.09061, 0.03753, -0.01951), (0.08841, 0.03662, -0.02903), (0.08536, 0.03536, -0.03827), (0.08148, 0.03375, -0.04714), (0.07682, 0.03182, -0.05556), (0.07142, 0.02958, -0.06344), (0.06533, 0.02706, -0.07071), (0.05861, 0.02428, -0.0773), (0.05133, 0.02126, -0.08315), (0.04355, 0.01804, -0.08819), (0.03536, 0.01464, -0.09239), (0.02682, 0.01111, -0.09569), (0.01802, 0.007466, -0.09808), (0.009056, 0.003751, -0.09952), (0.0, -8.027e-08, -0.1), (0.009802, -8.178e-08, 0.09952), (0.01951, -8.294e-08, 0.09808), (0.02903, -8.527e-08, 0.09569), (0.03827, -8.62e-08, 0.09239), (0.04714, -8.807e-08, 0.08819), (0.05556, -8.248e-08, 0.08315), (0.06344, -8.62e-08, 0.0773), (0.07071, -8.993e-08, 0.07071), (0.0773, -9.365e-08, 0.06344), (0.08315, -8.807e-08, 0.05556), (0.08819, -8.62e-08, 0.04714), (0.09239, -9.179e-08, 0.03827), (0.09569, -9.179e-08, 0.02903), (0.09808, -9.924e-08, 0.01951), (0.09952, -9.179e-08, 0.009802), (0.1, -9.552e-08, -1.629e-08), (0.09952, -9.179e-08, -0.009802), (0.09808, -9.924e-08, -0.01951), (0.09569, -9.552e-08, -0.02903), (0.09239, -8.807e-08, -0.03827), (0.08819, -8.807e-08, -0.04714), (0.08315, -8.993e-08, -0.05556), (0.0773, -9.552e-08, -0.06344), (0.07071, -8.807e-08, -0.07071), (0.06344, -8.62e-08, -0.0773), (0.05556, -8.993e-08, -0.08315), (0.04714, -8.62e-08, -0.08819), (0.03827, -8.527e-08, -0.09239), (0.02903, -8.248e-08, -0.09569), (0.01951, -8.248e-08, -0.09808), (0.009802, -8.131e-08, -0.09952), (0.009056, -0.003751, 0.09952), (0.01802, -0.007466, 0.09808), (0.02682, -0.01111, 0.09569), (0.03536, -0.01464, 0.09239), (0.04355, -0.01804, 0.08819), (0.05133, -0.02126, 0.08315), (0.05861, -0.02428, 0.0773), (0.06533, -0.02706, 0.07071), (0.07142, -0.02958, 0.06344), (0.07682, -0.03182, 0.05556), (0.08148, -0.03375, 0.04714), (0.08536, -0.03536, 0.03827), (0.08841, -0.03662, 0.02903), (0.09061, -0.03753, 0.01951), (0.09194, -0.03808, 0.009802), (0.09239, -0.03827, -1.629e-08), (0.09194, -0.03808, -0.009802), (0.09061, -0.03753, -0.01951), (0.08841, -0.03662, -0.02903), (0.08536, -0.03536, -0.03827), (0.08148, -0.03375, -0.04714), (0.07682, -0.03182, -0.05556), (0.07142, -0.02958, -0.06344), (0.06533, -0.02706, -0.07071), (0.05861, -0.02428, -0.0773), (0.05133, -0.02126, -0.08315), (0.04355, -0.01804, -0.08819), (0.03536, -0.01464, -0.09239), (0.02682, -0.01111, -0.09569), (0.01802, -0.007466, -0.09808), (0.009056, -0.003751, -0.09952), (0.006931, -0.006931, 0.09952), (0.0138, -0.0138, 0.09808), (0.02053, -0.02053, 0.09569), (0.02706, -0.02706, 0.09239), (0.03333, -0.03333, 0.08819), (0.03928, -0.03928, 0.08315), (0.04486, -0.04486, 0.0773), (0.05, -0.05, 0.07071), (0.05466, -0.05466, 0.06344), (0.05879, -0.05879, 0.05556), (0.06236, -0.06236, 0.04714), (0.06533, -0.06533, 0.03827), (0.06767, -0.06767, 0.02903), (0.06935, -0.06935, 0.01951), (0.07037, -0.07037, 0.009802), (0.07071, -0.07071, -1.629e-08), (0.07037, -0.07037, -0.009802), (0.06935, -0.06935, -0.01951), (0.06767, -0.06767, -0.02903), (0.06533, -0.06533, -0.03827), (0.06236, -0.06236, -0.04714), (0.05879, -0.05879, -0.05556), (0.05466, -0.05466, -0.06344), (0.05, -0.05, -0.07071), (0.04486, -0.04486, -0.0773), (0.03928, -0.03928, -0.08315), (0.03333, -0.03333, -0.08819), (0.02706, -0.02706, -0.09239), (0.02053, -0.02053, -0.09569), (0.01379, -0.0138, -0.09808), (0.006931, -0.006931, -0.09952), (0.003751, -0.009056, 0.09952), (0.007466, -0.01802, 0.09808), (0.01111, -0.02682, 0.09569), (0.01464, -0.03536, 0.09239), (0.01804, -0.04355, 0.08819), (0.02126, -0.05133, 0.08315), (0.02428, -0.05861, 0.0773), (0.02706, -0.06533, 0.07071), (0.02958, -0.07142, 0.06344), (0.03182, -0.07682, 0.05556), (0.03375, -0.08148, 0.04714), (0.03536, -0.08536, 0.03827), (0.03662, -0.08841, 0.02903), (0.03753, -0.09061, 0.01951), (0.03808, -0.09194, 0.009802), (0.03827, -0.09239, -1.629e-08), (0.03808, -0.09194, -0.009802), (0.03753, -0.09061, -0.01951), (0.03662, -0.08841, -0.02903), (0.03536, -0.08536, -0.03827), (0.03375, -0.08148, -0.04714), (0.03182, -0.07682, -0.05556), (0.02958, -0.07142, -0.06344), (0.02706, -0.06533, -0.07071), (0.02428, -0.05861, -0.0773), (0.02126, -0.05133, -0.08315), (0.01804, -0.04355, -0.08819), (0.01464, -0.03536, -0.09239), (0.01111, -0.02682, -0.09569), (0.007466, -0.01802, -0.09808), (0.003751, -0.009056, -0.09952), (-2.578e-09, -0.009802, 0.09952), (-4.207e-09, -0.01951, 0.09808), (-1.119e-08, -0.02903, 0.09569), (-1.399e-08, -0.03827, 0.09239), (-1.957e-08, -0.04714, 0.08819), (-1.212e-08, -0.05556, 0.08315), (-1.771e-08, -0.06344, 0.0773), (-2.33e-08, -0.07071, 0.07071), (-2.516e-08, -0.0773, 0.06344), (-2.144e-08, -0.08315, 0.05556), (-1.957e-08, -0.08819, 0.04714), (-2.516e-08, -0.09239, 0.03827), (-2.889e-08, -0.09569, 0.02903), (-4.379e-08, -0.09808, 0.01951), (-3.261e-08, -0.09952, 0.009802), (-2.889e-08, -0.1, -1.629e-08), (-3.261e-08, -0.09952, -0.009802), (-4.379e-08, -0.09808, -0.01951), (-3.261e-08, -0.09569, -0.02903), (-2.889e-08, -0.09239, -0.03827), (-2.889e-08, -0.08819, -0.04714), (-2.33e-08, -0.08315, -0.05556), (-2.702e-08, -0.0773, -0.06344), (-1.957e-08, -0.07071, -0.07071), (-1.585e-08, -0.06344, -0.0773), (-2.33e-08, -0.05556, -0.08315), (-1.585e-08, -0.04714, -0.08819), (-1.026e-08, -0.03827, -0.09239), (-6.536e-09, -0.02903, -0.09569), (-6.536e-09, -0.01951, -0.09808), (-2.345e-09, -0.009802, -0.09952), (-0.003751, -0.009056, 0.09952), (-0.007466, -0.01802, 0.09808), (-0.01111, -0.02682, 0.09569), (-0.01464, -0.03536, 0.09239), (-0.01804, -0.04355, 0.08819), (-0.02126, -0.05133, 0.08315), (-0.02428, -0.05861, 0.0773), (-0.02706, -0.06533, 0.07071), (-0.02958, -0.07142, 0.06344), (-0.03182, -0.07682, 0.05556), (-0.03375, -0.08148, 0.04714), (-0.03536, -0.08536, 0.03827), (-0.03662, -0.08841, 0.02903), (-0.03753, -0.09061, 0.01951), (-0.03808, -0.09194, 0.009802), (-0.03827, -0.09239, -1.629e-08), (-0.03808, -0.09194, -0.009802), (-0.03753, -0.09061, -0.01951), (-0.03662, -0.08841, -0.02903), (-0.03536, -0.08536, -0.03827), (-0.03375, -0.08148, -0.04714), (-0.03182, -0.07682, -0.05556), (-0.02958, -0.07142, -0.06344), (-0.02706, -0.06533, -0.07071), (-0.02428, -0.05861, -0.0773), (-0.02126, -0.05133, -0.08315), (-0.01804, -0.04355, -0.08819), (-0.01464, -0.03536, -0.09239), (-0.01111, -0.02682, -0.09569), (-0.007466, -0.01802, -0.09808), (-0.003751, -0.009056, -0.09952), (-0.006931, -0.006931, 0.09952), (-0.0138, -0.0138, 0.09808), (-0.02053, -0.02053, 0.09569), (-0.02706, -0.02706, 0.09239), (-0.03333, -0.03333, 0.08819), (-0.03928, -0.03928, 0.08315), (-0.04486, -0.04486, 0.0773), (-0.05, -0.05, 0.07071), (-0.05466, -0.05466, 0.06344), (-0.05879, -0.05879, 0.05556), (-0.06236, -0.06236, 0.04714), (-0.06533, -0.06533, 0.03827), (-0.06767, -0.06767, 0.02903), (-0.06935, -0.06935, 0.01951), (-0.07037, -0.07037, 0.009802), (-0.07071, -0.07071, -1.629e-08), (-0.07037, -0.07037, -0.009802), (-0.06935, -0.06935, -0.01951), (-0.06767, -0.06767, -0.02903), (-0.06533, -0.06533, -0.03827), (-0.06236, -0.06236, -0.04714), (-0.05879, -0.05879, -0.05556), (-0.05466, -0.05466, -0.06344), (-0.05, -0.05, -0.07071), (-0.04486, -0.04486, -0.0773), (-0.03928, -0.03928, -0.08315), (-0.03333, -0.03333, -0.08819), (-0.02706, -0.02706, -0.09239), (-0.02053, -0.02053, -0.09569), (-0.01379, -0.0138, -0.09808), (-0.006931, -0.006931, -0.09952), (-7.416e-08, -1.11e-07, 0.1), (-0.009056, -0.003751, 0.09952), (-0.01802, -0.007466, 0.09808), (-0.02682, -0.01111, 0.09569), (-0.03536, -0.01464, 0.09239), (-0.04355, -0.01804, 0.08819), (-0.05133, -0.02126, 0.08315), (-0.05861, -0.02428, 0.0773), (-0.06533, -0.02706, 0.07071), (-0.07142, -0.02958, 0.06344), (-0.07682, -0.03182, 0.05556), (-0.08148, -0.03375, 0.04714), (-0.08536, -0.03536, 0.03827), (-0.08841, -0.03662, 0.02903), (-0.09061, -0.03753, 0.01951), (-0.09194, -0.03808, 0.009802), (-0.09239, -0.03827, -1.629e-08), (-0.09194, -0.03808, -0.009802), (-0.09061, -0.03753, -0.01951), (-0.08841, -0.03662, -0.02903), (-0.08536, -0.03536, -0.03827), (-0.08148, -0.03375, -0.04714), (-0.07682, -0.03182, -0.05556), (-0.07142, -0.02958, -0.06344), (-0.06533, -0.02706, -0.07071), (-0.05861, -0.02428, -0.0773), (-0.05133, -0.02126, -0.08315), (-0.04355, -0.01804, -0.08819), (-0.03536, -0.01464, -0.09239), (-0.02682, -0.01111, -0.09569), (-0.01802, -0.007466, -0.09808), (-0.009056, -0.003751, -0.09952), (-0.009802, -7.642e-08, 0.09952), (-0.01951, -7.456e-08, 0.09808), (-0.02903, -6.292e-08, 0.09569), (-0.03827, -6.106e-08, 0.09239), (-0.04714, -5.081e-08, 0.08819), (-0.05556, -6.013e-08, 0.08315), (-0.06344, -5.64e-08, 0.0773), (-0.07071, -4.709e-08, 0.07071), (-0.0773, -5.081e-08, 0.06344), (-0.08315, -5.081e-08, 0.05556), (-0.08819, -4.895e-08, 0.04714), (-0.09239, -5.081e-08, 0.03827), (-0.09569, -3.219e-08, 0.02903), (-0.09808, -2.101e-08, 0.01951), (-0.09952, -3.219e-08, 0.009802), (-0.1, -3.964e-08, -1.629e-08), (-0.09952, -3.219e-08, -0.009802), (-0.09808, -2.101e-08, -0.01951), (-0.09569, -3.591e-08, -0.02903), (-0.09239, -4.336e-08, -0.03827), (-0.08819, -4.336e-08, -0.04714), (-0.08315, -4.895e-08, -0.05556), (-0.0773, -4.15e-08, -0.06344), (-0.07071, -4.523e-08, -0.07071), (-0.06344, -5.454e-08, -0.0773), (-0.05556, -5.268e-08, -0.08315), (-0.04714, -5.64e-08, -0.08819), (-0.03827, -6.478e-08, -0.09239), (-0.02903, -7.037e-08, -0.09569), (-0.01951, -6.944e-08, -0.09808), (-0.009802, -7.689e-08, -0.09952), (-0.009056, 0.003751, 0.09952), (-0.01802, 0.007466, 0.09808), (-0.02682, 0.01111, 0.09569), (-0.03536, 0.01464, 0.09239), (-0.04355, 0.01804, 0.08819), (-0.05133, 0.02126, 0.08315), (-0.05861, 0.02428, 0.0773), (-0.06533, 0.02706, 0.07071), (-0.07142, 0.02958, 0.06344), (-0.07682, 0.03182, 0.05556), (-0.08148, 0.03375, 0.04714), (-0.08536, 0.03536, 0.03827), (-0.08841, 0.03662, 0.02903), (-0.09061, 0.03753, 0.01951), (-0.09194, 0.03808, 0.009802), (-0.09239, 0.03827, -1.629e-08), (-0.09194, 0.03808, -0.009802), (-0.09061, 0.03753, -0.01951), (-0.08841, 0.03662, -0.02903), (-0.08536, 0.03536, -0.03827), (-0.08148, 0.03375, -0.04714), (-0.07682, 0.03182, -0.05556), (-0.07142, 0.02958, -0.06344), (-0.06533, 0.02706, -0.07071), (-0.05861, 0.02428, -0.0773), (-0.05133, 0.02126, -0.08315), (-0.04355, 0.01804, -0.08819), (-0.03536, 0.01464, -0.09239), (-0.02682, 0.01111, -0.09569), (-0.01802, 0.007466, -0.09808), (-0.009056, 0.003751, -0.09952), (-0.006931, 0.006931, 0.09952), (-0.0138, 0.01379, 0.09808), (-0.02053, 0.02053, 0.09569), (-0.02706, 0.02706, 0.09239), (-0.03333, 0.03333, 0.08819), (-0.03928, 0.03928, 0.08315), (-0.04486, 0.04486, 0.0773), (-0.05, 0.05, 0.07071), (-0.05466, 0.05466, 0.06344), (-0.05879, 0.05879, 0.05556), (-0.06236, 0.06236, 0.04714), (-0.06533, 0.06533, 0.03827), (-0.06767, 0.06767, 0.02903), (-0.06935, 0.06935, 0.01951), (-0.07037, 0.07037, 0.009802), (-0.07071, 0.07071, -1.629e-08), (-0.07037, 0.07037, -0.009802), (-0.06935, 0.06935, -0.01951), (-0.06767, 0.06767, -0.02903), (-0.06533, 0.06533, -0.03827), (-0.06236, 0.06236, -0.04714), (-0.05879, 0.05879, -0.05556), (-0.05466, 0.05466, -0.06344), (-0.05, 0.05, -0.07071), (-0.04486, 0.04486, -0.0773), (-0.03928, 0.03928, -0.08315), (-0.03333, 0.03333, -0.08819), (-0.02706, 0.02706, -0.09239), (-0.02053, 0.02053, -0.09569), (-0.01379, 0.01379, -0.09808), (-0.006931, 0.006931, -0.09952), (-0.003751, 0.009056, 0.09952), (-0.007466, 0.01802, 0.09808), (-0.01111, 0.02682, 0.09569), (-0.01464, 0.03536, 0.09239), (-0.01804, 0.04355, 0.08819), (-0.02126, 0.05133, 0.08315), (-0.02428, 0.05861, 0.0773), (-0.02706, 0.06533, 0.07071), (-0.02958, 0.07142, 0.06344), (-0.03182, 0.07682, 0.05556), (-0.03375, 0.08148, 0.04714), (-0.03536, 0.08536, 0.03827), (-0.03662, 0.08841, 0.02903), (-0.03753, 0.09061, 0.01951), (-0.03808, 0.09194, 0.009802), (-0.03827, 0.09239, -1.629e-08), (-0.03808, 0.09194, -0.009802), (-0.03753, 0.09061, -0.01951), (-0.03662, 0.08841, -0.02903), (-0.03536, 0.08536, -0.03827), (-0.03375, 0.08148, -0.04714), (-0.03182, 0.07682, -0.05556), (-0.02958, 0.07142, -0.06344), (-0.02706, 0.06533, -0.07071), (-0.02428, 0.05861, -0.0773), (-0.02126, 0.05133, -0.08315), (-0.01804, 0.04355, -0.08819), (-0.01464, 0.03536, -0.09239), (-0.01111, 0.02682, -0.09569), (-0.007466, 0.01802, -0.09808), (-0.003751, 0.009056, -0.09952), (6.968e-09, 0.01951, 0.09808), (2.047e-08, 0.02903, 0.09569), (2.699e-08, 0.06344, 0.0773), (1.163e-08, 0.01951, -0.09808)], [], [(17, 16, 46, 47), (4, 496, 33, 34), (18, 17, 47, 48), (5, 4, 34, 35), (19, 18, 48, 49), (6, 5, 35, 36), (20, 19, 49, 50), (7, 6, 36, 37), (21, 20, 50, 51), (8, 7, 37, 38), (22, 21, 51, 52), (9, 8, 38, 39), (23, 22, 52, 53), (10, 9, 39, 40), (0, 338, 27), (24, 23, 53, 54), (11, 10, 40, 41), (494, 0, 27, 28), (25, 24, 54, 55), (12, 11, 41, 42), (495, 494, 28, 29), (497, 25, 55, 56), (13, 12, 42, 43), (1, 495, 29, 30), (26, 497, 56, 57), (14, 13, 43, 44), (2, 1, 30, 31), (120, 26, 57), (15, 14, 44, 45), (3, 2, 31, 32), (16, 15, 45, 46), (496, 3, 32, 33), (28, 27, 58, 59), (55, 54, 85, 86), (42, 41, 72, 73), (29, 28, 59, 60), (56, 55, 86, 87), (43, 42, 73, 74), (30, 29, 60, 61), (57, 56, 87, 88), (44, 43, 74, 75), (31, 30, 61, 62), (120, 57, 88), (45, 44, 75, 76), (32, 31, 62, 63), (46, 45, 76, 77), (33, 32, 63, 64), (47, 46, 77, 78), (34, 33, 64, 65), (48, 47, 78, 79), (35, 34, 65, 66), (49, 48, 79, 80), (36, 35, 66, 67), (50, 49, 80, 81), (37, 36, 67, 68), (51, 50, 81, 82), (38, 37, 68, 69), (52, 51, 82, 83), (39, 38, 69, 70), (53, 52, 83, 84), (40, 39, 70, 71), (27, 338, 58), (54, 53, 84, 85), (41, 40, 71, 72), (61, 60, 91, 92), (88, 87, 118, 119), (75, 74, 105, 106), (62, 61, 92, 93), (120, 88, 119), (76, 75, 106, 107), (63, 62, 93, 94), (77, 76, 107, 108), (64, 63, 94, 95), (78, 77, 108, 109), (65, 64, 95, 96), (79, 78, 109, 110), (66, 65, 96, 97), (80, 79, 110, 111), (67, 66, 97, 98), (81, 80, 111, 112), (68, 67, 98, 99), (82, 81, 112, 113), (69, 68, 99, 100), (83, 82, 113, 114), (70, 69, 100, 101), (84, 83, 114, 115), (71, 70, 101, 102), (58, 338, 89), (85, 84, 115, 116), (72, 71, 102, 103), (59, 58, 89, 90), (86, 85, 116, 117), (73, 72, 103, 104), (60, 59, 90, 91), (87, 86, 117, 118), (74, 73, 104, 105), (94, 93, 125, 126), (108, 107, 139, 140), (95, 94, 126, 127), (109, 108, 140, 141), (96, 95, 127, 128), (110, 109, 141, 142), (97, 96, 128, 129), (111, 110, 142, 143), (98, 97, 129, 130), (112, 111, 143, 144), (99, 98, 130, 131), (113, 112, 144, 145), (100, 99, 131, 132), (114, 113, 145, 146), (101, 100, 132, 133), (115, 114, 146, 147), (102, 101, 133, 134), (89, 338, 121), (116, 115, 147, 148), (103, 102, 134, 135), (90, 89, 121, 122), (117, 116, 148, 149), (104, 103, 135, 136), (91, 90, 122, 123), (118, 117, 149, 150), (105, 104, 136, 137), (92, 91, 123, 124), (119, 118, 150, 151), (106, 105, 137, 138), (93, 92, 124, 125), (120, 119, 151), (107, 106, 138, 139), (128, 127, 158, 159), (142, 141, 172, 173), (129, 128, 159, 160), (143, 142, 173, 174), (130, 129, 160, 161), (144, 143, 174, 175), (131, 130, 161, 162), (145, 144, 175, 176), (132, 131, 162, 163), (146, 145, 176, 177), (133, 132, 163, 164), (147, 146, 177, 178), (134, 133, 164, 165), (121, 338, 152), (148, 147, 178, 179), (135, 134, 165, 166), (122, 121, 152, 153), (149, 148, 179, 180), (136, 135, 166, 167), (123, 122, 153, 154), (150, 149, 180, 181), (137, 136, 167, 168), (124, 123, 154, 155), (151, 150, 181, 182), (138, 137, 168, 169), (125, 124, 155, 156), (120, 151, 182), (139, 138, 169, 170), (126, 125, 156, 157), (140, 139, 170, 171), (127, 126, 157, 158), (141, 140, 171, 172), (161, 160, 191, 192), (175, 174, 205, 206), (162, 161, 192, 193), (176, 175, 206, 207), (163, 162, 193, 194), (177, 176, 207, 208), (164, 163, 194, 195), (178, 177, 208, 209), (165, 164, 195, 196), (152, 338, 183), (179, 178, 209, 210), (166, 165, 196, 197), (153, 152, 183, 184), (180, 179, 210, 211), (167, 166, 197, 198), (154, 153, 184, 185), (181, 180, 211, 212), (168, 167, 198, 199), (155, 154, 185, 186), (182, 181, 212, 213), (169, 168, 199, 200), (156, 155, 186, 187), (120, 182, 213), (170, 169, 200, 201), (157, 156, 187, 188), (171, 170, 201, 202), (158, 157, 188, 189), (172, 171, 202, 203), (159, 158, 189, 190), (173, 172, 203, 204), (160, 159, 190, 191), (174, 173, 204, 205), (194, 193, 224, 225), (208, 207, 238, 239), (195, 194, 225, 226), (209, 208, 239, 240), (196, 195, 226, 227), (183, 338, 214), (210, 209, 240, 241), (197, 196, 227, 228), (184, 183, 214, 215), (211, 210, 241, 242), (198, 197, 228, 229), (185, 184, 215, 216), (212, 211, 242, 243), (199, 198, 229, 230), (186, 185, 216, 217), (213, 212, 243, 244), (200, 199, 230, 231), (187, 186, 217, 218), (120, 213, 244), (201, 200, 231, 232), (188, 187, 218, 219), (202, 201, 232, 233), (189, 188, 219, 220), (203, 202, 233, 234), (190, 189, 220, 221), (204, 203, 234, 235), (191, 190, 221, 222), (205, 204, 235, 236), (192, 191, 222, 223), (206, 205, 236, 237), (193, 192, 223, 224), (207, 206, 237, 238), (227, 226, 257, 258), (214, 338, 245), (241, 240, 271, 272), (228, 227, 258, 259), (215, 214, 245, 246), (242, 241, 272, 273), (229, 228, 259, 260), (216, 215, 246, 247), (243, 242, 273, 274), (230, 229, 260, 261), (217, 216, 247, 248), (244, 243, 274, 275), (231, 230, 261, 262), (218, 217, 248, 249), (120, 244, 275), (232, 231, 262, 263), (219, 218, 249, 250), (233, 232, 263, 264), (220, 219, 250, 251), (234, 233, 264, 265), (221, 220, 251, 252), (235, 234, 265, 266), (222, 221, 252, 253), (236, 235, 266, 267), (223, 222, 253, 254), (237, 236, 267, 268), (224, 223, 254, 255), (238, 237, 268, 269), (225, 224, 255, 256), (239, 238, 269, 270), (226, 225, 256, 257), (240, 239, 270, 271), (260, 259, 290, 291), (247, 246, 277, 278), (274, 273, 304, 305), (261, 260, 291, 292), (248, 247, 278, 279), (275, 274, 305, 306), (262, 261, 292, 293), (249, 248, 279, 280), (120, 275, 306), (263, 262, 293, 294), (250, 249, 280, 281), (264, 263, 294, 295), (251, 250, 281, 282), (265, 264, 295, 296), (252, 251, 282, 283), (266, 265, 296, 297), (253, 252, 283, 284), (267, 266, 297, 298), (254, 253, 284, 285), (268, 267, 298, 299), (255, 254, 285, 286), (269, 268, 299, 300), (256, 255, 286, 287), (270, 269, 300, 301), (257, 256, 287, 288), (271, 270, 301, 302), (258, 257, 288, 289), (245, 338, 276), (272, 271, 302, 303), (259, 258, 289, 290), (246, 245, 276, 277), (273, 272, 303, 304), (293, 292, 323, 324), (280, 279, 310, 311), (120, 306, 337), (294, 293, 324, 325), (281, 280, 311, 312), (295, 294, 325, 326), (282, 281, 312, 313), (296, 295, 326, 327), (283, 282, 313, 314), (297, 296, 327, 328), (284, 283, 314, 315), (298, 297, 328, 329), (285, 284, 315, 316), (299, 298, 329, 330), (286, 285, 316, 317), (300, 299, 330, 331), (287, 286, 317, 318), (301, 300, 331, 332), (288, 287, 318, 319), (302, 301, 332, 333), (289, 288, 319, 320), (276, 338, 307), (303, 302, 333, 334), (290, 289, 320, 321), (277, 276, 307, 308), (304, 303, 334, 335), (291, 290, 321, 322), (278, 277, 308, 309), (305, 304, 335, 336), (292, 291, 322, 323), (279, 278, 309, 310), (306, 305, 336, 337), (326, 325, 357, 358), (313, 312, 344, 345), (327, 326, 358, 359), (314, 313, 345, 346), (328, 327, 359, 360), (315, 314, 346, 347), (329, 328, 360, 361), (316, 315, 347, 348), (330, 329, 361, 362), (317, 316, 348, 349), (331, 330, 362, 363), (318, 317, 349, 350), (332, 331, 363, 364), (319, 318, 350, 351), (333, 332, 364, 365), (320, 319, 351, 352), (307, 338, 339), (334, 333, 365, 366), (321, 320, 352, 353), (308, 307, 339, 340), (335, 334, 366, 367), (322, 321, 353, 354), (309, 308, 340, 341), (336, 335, 367, 368), (323, 322, 354, 355), (310, 309, 341, 342), (337, 336, 368, 369), (324, 323, 355, 356), (311, 310, 342, 343), (120, 337, 369), (325, 324, 356, 357), (312, 311, 343, 344), (360, 359, 390, 391), (347, 346, 377, 378), (361, 360, 391, 392), (348, 347, 378, 379), (362, 361, 392, 393), (349, 348, 379, 380), (363, 362, 393, 394), (350, 349, 380, 381), (364, 363, 394, 395), (351, 350, 381, 382), (365, 364, 395, 396), (352, 351, 382, 383), (339, 338, 370), (366, 365, 396, 397), (353, 352, 383, 384), (340, 339, 370, 371), (367, 366, 397, 398), (354, 353, 384, 385), (341, 340, 371, 372), (368, 367, 398, 399), (355, 354, 385, 386), (342, 341, 372, 373), (369, 368, 399, 400), (356, 355, 386, 387), (343, 342, 373, 374), (120, 369, 400), (357, 356, 387, 388), (344, 343, 374, 375), (358, 357, 388, 389), (345, 344, 375, 376), (359, 358, 389, 390), (346, 345, 376, 377), (393, 392, 423, 424), (380, 379, 410, 411), (394, 393, 424, 425), (381, 380, 411, 412), (395, 394, 425, 426), (382, 381, 412, 413), (396, 395, 426, 427), (383, 382, 413, 414), (370, 338, 401), (397, 396, 427, 428), (384, 383, 414, 415), (371, 370, 401, 402), (398, 397, 428, 429), (385, 384, 415, 416), (372, 371, 402, 403), (399, 398, 429, 430), (386, 385, 416, 417), (373, 372, 403, 404), (400, 399, 430, 431), (387, 386, 417, 418), (374, 373, 404, 405), (120, 400, 431), (388, 387, 418, 419), (375, 374, 405, 406), (389, 388, 419, 420), (376, 375, 406, 407), (390, 389, 420, 421), (377, 376, 407, 408), (391, 390, 421, 422), (378, 377, 408, 409), (392, 391, 422, 423), (379, 378, 409, 410), (426, 425, 456, 457), (413, 412, 443, 444), (427, 426, 457, 458), (414, 413, 444, 445), (401, 338, 432), (428, 427, 458, 459), (415, 414, 445, 446), (402, 401, 432, 433), (429, 428, 459, 460), (416, 415, 446, 447), (403, 402, 433, 434), (430, 429, 460, 461), (417, 416, 447, 448), (404, 403, 434, 435), (431, 430, 461, 462), (418, 417, 448, 449), (405, 404, 435, 436), (120, 431, 462), (419, 418, 449, 450), (406, 405, 436, 437), (420, 419, 450, 451), (407, 406, 437, 438), (421, 420, 451, 452), (408, 407, 438, 439), (422, 421, 452, 453), (409, 408, 439, 440), (423, 422, 453, 454), (410, 409, 440, 441), (424, 423, 454, 455), (411, 410, 441, 442), (425, 424, 455, 456), (412, 411, 442, 443), (459, 458, 489, 490), (446, 445, 476, 477), (433, 432, 463, 464), (460, 459, 490, 491), (447, 446, 477, 478), (434, 433, 464, 465), (461, 460, 491, 492), (448, 447, 478, 479), (435, 434, 465, 466), (462, 461, 492, 493), (449, 448, 479, 480), (436, 435, 466, 467), (120, 462, 493), (450, 449, 480, 481), (437, 436, 467, 468), (451, 450, 481, 482), (438, 437, 468, 469), (452, 451, 482, 483), (439, 438, 469, 470), (453, 452, 483, 484), (440, 439, 470, 471), (454, 453, 484, 485), (441, 440, 471, 472), (455, 454, 485, 486), (442, 441, 472, 473), (456, 455, 486, 487), (443, 442, 473, 474), (457, 456, 487, 488), (444, 443, 474, 475), (458, 457, 488, 489), (445, 444, 475, 476), (432, 338, 463), (492, 491, 25, 497), (479, 478, 12, 13), (466, 465, 495, 1), (493, 492, 497, 26), (480, 479, 13, 14), (467, 466, 1, 2), (120, 493, 26), (481, 480, 14, 15), (468, 467, 2, 3), (482, 481, 15, 16), (469, 468, 3, 496), (483, 482, 16, 17), (470, 469, 496, 4), (484, 483, 17, 18), (471, 470, 4, 5), (485, 484, 18, 19), (472, 471, 5, 6), (486, 485, 19, 20), (473, 472, 6, 7), (487, 486, 20, 21), (474, 473, 7, 8), (488, 487, 21, 22), (475, 474, 8, 9), (489, 488, 22, 23), (476, 475, 9, 10), (463, 338, 0), (490, 489, 23, 24), (477, 476, 10, 11), (464, 463, 0, 494), (491, 490, 24, 25), (478, 477, 11, 12), (465, 464, 494, 495)])
me_sphere_003.use_remesh_preserve_volume = False
me_sphere_003.use_remesh_preserve_attributes = False
me_sphere_003.use_mirror_vertex_groups = False
me_sphere_003.update()
me_cylinder_004 = bpy.data.meshes.new('Cylinder.004')
me_cylinder_004.from_pydata([], [], [])
me_cylinder_004.materials.append(mat_string)
me_cylinder_004.use_remesh_preserve_volume = False
me_cylinder_004.use_remesh_preserve_attributes = False
me_cylinder_004.use_mirror_vertex_groups = False
me_cylinder_004.update()

# ---- objects
ob_cube = bpy.data.objects.new('Cube', me_cube)
ob_sphere = bpy.data.objects.new('Sphere', me_sphere_001)
ob_cylinder_007 = bpy.data.objects.new('Cylinder.007', me_cylinder_007)
ob_cylinder_006 = bpy.data.objects.new('Cylinder.006', me_cylinder_007)
ob_cylinder_004 = bpy.data.objects.new('Cylinder.004', me_cylinder_007)
ob_cylinder_003 = bpy.data.objects.new('Cylinder.003', me_cylinder_007)
ob_cylinder_002 = bpy.data.objects.new('Cylinder.002', me_cylinder_007)
ob_cylinder_001 = bpy.data.objects.new('Cylinder.001', me_cylinder_007)
ob_cylinder_000 = bpy.data.objects.new('Cylinder.000', me_cylinder_007)
ob_sphere_001 = bpy.data.objects.new('Sphere.001', me_sphere_003)
ob_cylinder_009 = bpy.data.objects.new('Cylinder.009', me_cylinder_007)
ob_cylinder_005 = bpy.data.objects.new('Cylinder.005', me_cylinder_004)

# ---- transforms, parenting, visibility, modifiers, constraints
ob_cube.location = (-1.311e-05, -1.0, -19.0)
ob_cube.lineart.crease_threshold = 0.0
ob_sphere.location = (-5.712e-06, -1.326e-06, 0.0)
ob_sphere.scale = (1.0, 1.0, 0.5)
ob_sphere.lineart.crease_threshold = 0.0
ob_cylinder_007.location = (-5.124, 2.122, -7.368)
ob_cylinder_007.rotation_euler = (0.2618, 0.5585, 3.217)
ob_cylinder_007.lineart.crease_threshold = 0.0
ob_cylinder_006.location = (-5.124, -2.122, -7.368)
ob_cylinder_006.rotation_euler = (0.2618, 0.5585, 4.002)
ob_cylinder_006.lineart.crease_threshold = 0.0
ob_cylinder_004.location = (2.122, -5.124, -7.368)
ob_cylinder_004.rotation_euler = (0.2618, 0.5585, 5.573)
ob_cylinder_004.lineart.crease_threshold = 0.0
ob_cylinder_003.location = (-2.122, -5.124, -7.368)
ob_cylinder_003.rotation_euler = (0.2618, 0.5585, 4.788)
ob_cylinder_003.lineart.crease_threshold = 0.0
ob_cylinder_002.location = (2.122, 5.124, -7.368)
ob_cylinder_002.rotation_euler = (0.2618, 0.5585, 1.646)
ob_cylinder_002.lineart.crease_threshold = 0.0
ob_cylinder_001.location = (-2.122, 5.124, -7.368)
ob_cylinder_001.rotation_euler = (0.2618, 0.5585, 2.432)
ob_cylinder_001.lineart.crease_threshold = 0.0
ob_cylinder_000.location = (5.124, 2.122, -7.368)
ob_cylinder_000.rotation_euler = (0.2618, 0.5585, 0.8609)
ob_cylinder_000.lineart.crease_threshold = 0.0
ob_sphere_001.location = (-1.265e-05, -1.472e-05, -15.17)
ob_sphere_001.rotation_euler = (0.0, -0.0, 0.3927)
ob_sphere_001.scale = (2.0, 2.0, 2.0)
ob_sphere_001.lineart.crease_threshold = 0.0
ob_cylinder_009.location = (5.124, -2.122, -7.368)
ob_cylinder_009.rotation_euler = (0.2618, 0.5585, 0.07547)
ob_cylinder_009.lineart.crease_threshold = 0.0
ob_cylinder_005.location = (1.201, -1.422e-05, -13.48)
ob_cylinder_005.rotation_euler = (0.0, -0.0, 0.3927)
ob_cylinder_005.lineart.crease_threshold = 0.0
_c = ob_cylinder_005.constraints.new('TRACK_TO'); _c.name = 'Track To'
_c.track_axis = 'TRACK_Z'

# ---- collection membership
col_collection_1.objects.link(ob_cube)
col_collection_1.objects.link(ob_sphere)
col_collection_1.objects.link(ob_cylinder_007)
col_collection_1.objects.link(ob_cylinder_006)
col_collection_1.objects.link(ob_cylinder_004)
col_collection_1.objects.link(ob_cylinder_003)
col_collection_1.objects.link(ob_cylinder_002)
col_collection_1.objects.link(ob_cylinder_001)
col_collection_1.objects.link(ob_cylinder_000)
col_collection_1.objects.link(ob_sphere_001)
col_collection_1.objects.link(ob_cylinder_009)
col_collection_1.objects.link(ob_cylinder_005)

# ---- scene / render settings (as saved in the file)
scene.frame_start = 1; scene.frame_end = 1; scene.frame_set(1)
scene.render.engine = 'BLENDER_EEVEE_NEXT'
scene.render.resolution_x = 1080
scene.render.resolution_percentage = 50
scene.render.dither_intensity = 0.0
scene.render.film_transparent = True
scene.cycles.use_denoising = False
scene.cycles.samples = 128
scene.cycles.sampling_pattern = 'TABULATED_SOBOL'
scene.cycles.use_adaptive_sampling = False
scene.cycles.use_light_tree = False
scene.cycles.blur_glossy = 0.0
scene.cycles.sample_clamp_indirect = 0.0
scene.view_settings.view_transform = 'Standard'
bpy.context.view_layer.update()

# ---- added for rendering (the .blend has no active camera and no usable light): camera, sun
cam_auto = bpy.data.cameras.new('AutoCamera')
cam_auto.lens = 50.0
cam_auto.sensor_width = 36.0
cam_auto.clip_end = 1000.0
ob_auto_camera = bpy.data.objects.new('AutoCamera', cam_auto)
scene.collection.objects.link(ob_auto_camera)
ob_auto_camera.location = (42.4355, -50.9227, 25.5579)
ob_auto_camera.rotation_euler = (1.09748, -7.21219e-08, 0.694738)
scene.camera = ob_auto_camera
light_auto_sun = bpy.data.lights.new('AutoSun', 'SUN')
light_auto_sun.energy = 3.0
light_auto_sun.angle = 0.0523599
ob_auto_sun = bpy.data.objects.new('AutoSun', light_auto_sun)
scene.collection.objects.link(ob_auto_sun)
ob_auto_sun.rotation_euler = (0.872665, 0.174533, 0.523599)
bpy.context.view_layer.update()
